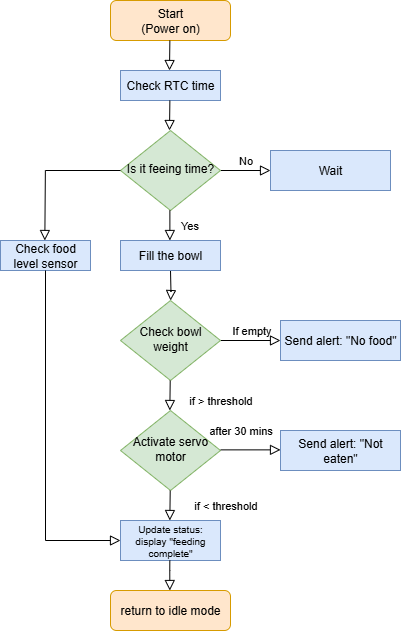

The diagram above was exported from draw.io. Its source (the exported page's mxGraphModel, read from the mxfile embedded in the PNG):
<mxGraphModel dx="1379" dy="720" grid="1" gridSize="10" guides="1" tooltips="1" connect="1" arrows="1" fold="1" page="1" pageScale="1" pageWidth="827" pageHeight="1169" math="0" shadow="0">
  <root>
    <mxCell id="WIyWlLk6GJQsqaUBKTNV-0" />
    <mxCell id="WIyWlLk6GJQsqaUBKTNV-1" parent="WIyWlLk6GJQsqaUBKTNV-0" />
    <mxCell id="WIyWlLk6GJQsqaUBKTNV-3" value="Start&lt;div&gt;(Power on)&lt;/div&gt;" style="rounded=1;whiteSpace=wrap;html=1;fontSize=12;glass=0;strokeWidth=1;shadow=0;fillColor=#ffe6cc;strokeColor=#d79b00;" parent="WIyWlLk6GJQsqaUBKTNV-1" vertex="1">
      <mxGeometry x="160" y="10" width="120" height="40" as="geometry" />
    </mxCell>
    <mxCell id="WIyWlLk6GJQsqaUBKTNV-4" value="" style="rounded=0;html=1;jettySize=auto;orthogonalLoop=1;fontSize=11;endArrow=block;endFill=0;endSize=8;strokeWidth=1;shadow=0;labelBackgroundColor=none;edgeStyle=orthogonalEdgeStyle;" parent="WIyWlLk6GJQsqaUBKTNV-1" target="WIyWlLk6GJQsqaUBKTNV-10" edge="1">
      <mxGeometry y="20" relative="1" as="geometry">
        <mxPoint as="offset" />
        <mxPoint x="220" y="280" as="sourcePoint" />
      </mxGeometry>
    </mxCell>
    <mxCell id="WIyWlLk6GJQsqaUBKTNV-5" value="No" style="edgeStyle=orthogonalEdgeStyle;rounded=0;html=1;jettySize=auto;orthogonalLoop=1;fontSize=11;endArrow=block;endFill=0;endSize=8;strokeWidth=1;shadow=0;labelBackgroundColor=none;" parent="WIyWlLk6GJQsqaUBKTNV-1" source="WIyWlLk6GJQsqaUBKTNV-6" target="WIyWlLk6GJQsqaUBKTNV-7" edge="1">
      <mxGeometry y="10" relative="1" as="geometry">
        <mxPoint as="offset" />
      </mxGeometry>
    </mxCell>
    <mxCell id="WIyWlLk6GJQsqaUBKTNV-6" value="Is it feeing time?" style="rhombus;whiteSpace=wrap;html=1;shadow=0;fontFamily=Helvetica;fontSize=12;align=center;strokeWidth=1;spacing=6;spacingTop=-4;fillColor=#d5e8d4;strokeColor=#82b366;" parent="WIyWlLk6GJQsqaUBKTNV-1" vertex="1">
      <mxGeometry x="170" y="140" width="100" height="80" as="geometry" />
    </mxCell>
    <mxCell id="WIyWlLk6GJQsqaUBKTNV-7" value="Wait" style="rounded=0;whiteSpace=wrap;html=1;fontSize=12;glass=0;strokeWidth=1;shadow=0;fillColor=#dae8fc;strokeColor=#6c8ebf;" parent="WIyWlLk6GJQsqaUBKTNV-1" vertex="1">
      <mxGeometry x="320" y="160" width="120" height="40" as="geometry" />
    </mxCell>
    <mxCell id="WIyWlLk6GJQsqaUBKTNV-9" value="If empty" style="edgeStyle=orthogonalEdgeStyle;rounded=0;html=1;jettySize=auto;orthogonalLoop=1;fontSize=11;endArrow=block;endFill=0;endSize=8;strokeWidth=1;shadow=0;labelBackgroundColor=none;" parent="WIyWlLk6GJQsqaUBKTNV-1" source="WIyWlLk6GJQsqaUBKTNV-10" target="WIyWlLk6GJQsqaUBKTNV-12" edge="1">
      <mxGeometry y="10" relative="1" as="geometry">
        <mxPoint as="offset" />
      </mxGeometry>
    </mxCell>
    <mxCell id="WIyWlLk6GJQsqaUBKTNV-10" value="Check bowl weight" style="rhombus;whiteSpace=wrap;html=1;shadow=0;fontFamily=Helvetica;fontSize=12;align=center;strokeWidth=1;spacing=6;spacingTop=-4;fillColor=#d5e8d4;strokeColor=#82b366;" parent="WIyWlLk6GJQsqaUBKTNV-1" vertex="1">
      <mxGeometry x="170" y="310" width="100" height="80" as="geometry" />
    </mxCell>
    <mxCell id="WIyWlLk6GJQsqaUBKTNV-11" value="return to idle mode" style="rounded=1;whiteSpace=wrap;html=1;fontSize=12;glass=0;strokeWidth=1;shadow=0;fillColor=#ffe6cc;strokeColor=#d79b00;" parent="WIyWlLk6GJQsqaUBKTNV-1" vertex="1">
      <mxGeometry x="160" y="600" width="120" height="40" as="geometry" />
    </mxCell>
    <mxCell id="WIyWlLk6GJQsqaUBKTNV-12" value="Send alert: &quot;No food&quot;" style="rounded=0;whiteSpace=wrap;html=1;fontSize=12;glass=0;strokeWidth=1;shadow=0;fillColor=#dae8fc;strokeColor=#6c8ebf;" parent="WIyWlLk6GJQsqaUBKTNV-1" vertex="1">
      <mxGeometry x="330" y="330" width="120" height="40" as="geometry" />
    </mxCell>
    <mxCell id="AK2XcOK89nEyr6w_FAHM-1" value="Check RTC time" style="rounded=0;whiteSpace=wrap;html=1;fillColor=#dae8fc;strokeColor=#6c8ebf;" vertex="1" parent="WIyWlLk6GJQsqaUBKTNV-1">
      <mxGeometry x="170" y="80" width="100" height="30" as="geometry" />
    </mxCell>
    <mxCell id="AK2XcOK89nEyr6w_FAHM-2" value="Activate servo motor" style="rhombus;whiteSpace=wrap;html=1;shadow=0;fontFamily=Helvetica;fontSize=12;align=center;strokeWidth=1;spacing=6;spacingTop=-4;fillColor=#d5e8d4;strokeColor=#82b366;" vertex="1" parent="WIyWlLk6GJQsqaUBKTNV-1">
      <mxGeometry x="170" y="420" width="100" height="80" as="geometry" />
    </mxCell>
    <mxCell id="AK2XcOK89nEyr6w_FAHM-3" value="after 30 mins" style="edgeStyle=orthogonalEdgeStyle;rounded=0;html=1;jettySize=auto;orthogonalLoop=1;fontSize=11;endArrow=block;endFill=0;endSize=8;strokeWidth=1;shadow=0;labelBackgroundColor=none;" edge="1" parent="WIyWlLk6GJQsqaUBKTNV-1">
      <mxGeometry x="-0.3333" y="19" relative="1" as="geometry">
        <mxPoint as="offset" />
        <mxPoint x="270" y="459.37" as="sourcePoint" />
        <mxPoint x="330" y="459.37" as="targetPoint" />
      </mxGeometry>
    </mxCell>
    <mxCell id="AK2XcOK89nEyr6w_FAHM-4" value="Send alert: &quot;Not eaten&quot;" style="rounded=0;whiteSpace=wrap;html=1;fontSize=12;glass=0;strokeWidth=1;shadow=0;fillColor=#dae8fc;strokeColor=#6c8ebf;" vertex="1" parent="WIyWlLk6GJQsqaUBKTNV-1">
      <mxGeometry x="330" y="440" width="120" height="40" as="geometry" />
    </mxCell>
    <mxCell id="AK2XcOK89nEyr6w_FAHM-5" value="" style="rounded=0;html=1;jettySize=auto;orthogonalLoop=1;fontSize=11;endArrow=block;endFill=0;endSize=8;strokeWidth=1;shadow=0;labelBackgroundColor=none;edgeStyle=orthogonalEdgeStyle;" edge="1" parent="WIyWlLk6GJQsqaUBKTNV-1">
      <mxGeometry y="20" relative="1" as="geometry">
        <mxPoint as="offset" />
        <mxPoint x="219.38" y="110" as="sourcePoint" />
        <mxPoint x="219" y="140" as="targetPoint" />
      </mxGeometry>
    </mxCell>
    <mxCell id="AK2XcOK89nEyr6w_FAHM-10" value="" style="rounded=0;html=1;jettySize=auto;orthogonalLoop=1;fontSize=11;endArrow=block;endFill=0;endSize=8;strokeWidth=1;shadow=0;labelBackgroundColor=none;edgeStyle=orthogonalEdgeStyle;" edge="1" parent="WIyWlLk6GJQsqaUBKTNV-1">
      <mxGeometry y="20" relative="1" as="geometry">
        <mxPoint as="offset" />
        <mxPoint x="219.37" y="50" as="sourcePoint" />
        <mxPoint x="219" y="80" as="targetPoint" />
      </mxGeometry>
    </mxCell>
    <mxCell id="AK2XcOK89nEyr6w_FAHM-14" value="Fill the bowl" style="rounded=0;whiteSpace=wrap;html=1;fillColor=#dae8fc;strokeColor=#6c8ebf;" vertex="1" parent="WIyWlLk6GJQsqaUBKTNV-1">
      <mxGeometry x="170" y="250" width="100" height="30" as="geometry" />
    </mxCell>
    <mxCell id="AK2XcOK89nEyr6w_FAHM-15" value="Yes" style="rounded=0;html=1;jettySize=auto;orthogonalLoop=1;fontSize=11;endArrow=block;endFill=0;endSize=8;strokeWidth=1;shadow=0;labelBackgroundColor=none;edgeStyle=orthogonalEdgeStyle;" edge="1" parent="WIyWlLk6GJQsqaUBKTNV-1">
      <mxGeometry y="20" relative="1" as="geometry">
        <mxPoint as="offset" />
        <mxPoint x="219.38" y="220" as="sourcePoint" />
        <mxPoint x="219.38" y="250" as="targetPoint" />
      </mxGeometry>
    </mxCell>
    <mxCell id="AK2XcOK89nEyr6w_FAHM-17" value="Update status: display &quot;feeding complete&quot;" style="rounded=0;whiteSpace=wrap;html=1;fontSize=10;fillColor=#dae8fc;strokeColor=#6c8ebf;" vertex="1" parent="WIyWlLk6GJQsqaUBKTNV-1">
      <mxGeometry x="170" y="530" width="100" height="40" as="geometry" />
    </mxCell>
    <mxCell id="AK2XcOK89nEyr6w_FAHM-19" value="" style="rounded=0;html=1;jettySize=auto;orthogonalLoop=1;fontSize=11;endArrow=block;endFill=0;endSize=8;strokeWidth=1;shadow=0;labelBackgroundColor=none;edgeStyle=orthogonalEdgeStyle;" edge="1" parent="WIyWlLk6GJQsqaUBKTNV-1">
      <mxGeometry x="1" y="103" relative="1" as="geometry">
        <mxPoint x="-52" y="88" as="offset" />
        <mxPoint x="219.70999999999998" y="500" as="sourcePoint" />
        <mxPoint x="219.32999999999998" y="530" as="targetPoint" />
      </mxGeometry>
    </mxCell>
    <mxCell id="AK2XcOK89nEyr6w_FAHM-23" value="if &amp;gt; threshold" style="rounded=0;html=1;jettySize=auto;orthogonalLoop=1;fontSize=11;endArrow=block;endFill=0;endSize=8;strokeWidth=1;shadow=0;labelBackgroundColor=none;edgeStyle=orthogonalEdgeStyle;" edge="1" parent="WIyWlLk6GJQsqaUBKTNV-1">
      <mxGeometry x="0.2907" y="51" relative="1" as="geometry">
        <mxPoint y="-1" as="offset" />
        <mxPoint x="219.70999999999998" y="390" as="sourcePoint" />
        <mxPoint x="219.32999999999998" y="420" as="targetPoint" />
      </mxGeometry>
    </mxCell>
    <mxCell id="AK2XcOK89nEyr6w_FAHM-24" value="if &amp;lt; threshold" style="text;html=1;align=center;verticalAlign=middle;resizable=0;points=[];autosize=1;strokeColor=none;fillColor=none;fontSize=11;" vertex="1" parent="WIyWlLk6GJQsqaUBKTNV-1">
      <mxGeometry x="230" y="500" width="90" height="30" as="geometry" />
    </mxCell>
    <mxCell id="AK2XcOK89nEyr6w_FAHM-25" value="Check food level sensor" style="rounded=0;whiteSpace=wrap;html=1;fillColor=#dae8fc;strokeColor=#6c8ebf;" vertex="1" parent="WIyWlLk6GJQsqaUBKTNV-1">
      <mxGeometry x="50" y="250" width="90" height="30" as="geometry" />
    </mxCell>
    <mxCell id="AK2XcOK89nEyr6w_FAHM-26" value="" style="rounded=0;html=1;jettySize=auto;orthogonalLoop=1;fontSize=11;endArrow=block;endFill=0;endSize=8;strokeWidth=1;shadow=0;labelBackgroundColor=none;edgeStyle=orthogonalEdgeStyle;exitX=0;exitY=0.5;exitDx=0;exitDy=0;" edge="1" parent="WIyWlLk6GJQsqaUBKTNV-1" source="WIyWlLk6GJQsqaUBKTNV-6">
      <mxGeometry y="20" relative="1" as="geometry">
        <mxPoint as="offset" />
        <mxPoint x="94.33" y="220" as="sourcePoint" />
        <mxPoint x="94.33" y="250" as="targetPoint" />
      </mxGeometry>
    </mxCell>
    <mxCell id="AK2XcOK89nEyr6w_FAHM-27" value="" style="rounded=0;html=1;jettySize=auto;orthogonalLoop=1;fontSize=11;endArrow=block;endFill=0;endSize=8;strokeWidth=1;shadow=0;labelBackgroundColor=none;edgeStyle=orthogonalEdgeStyle;exitX=0.5;exitY=1;exitDx=0;exitDy=0;entryX=0;entryY=0.5;entryDx=0;entryDy=0;" edge="1" parent="WIyWlLk6GJQsqaUBKTNV-1" source="AK2XcOK89nEyr6w_FAHM-25" target="AK2XcOK89nEyr6w_FAHM-17">
      <mxGeometry y="20" relative="1" as="geometry">
        <mxPoint as="offset" />
        <mxPoint x="145.67000000000002" y="350" as="sourcePoint" />
        <mxPoint x="70" y="420" as="targetPoint" />
      </mxGeometry>
    </mxCell>
    <mxCell id="AK2XcOK89nEyr6w_FAHM-31" value="" style="rounded=0;html=1;jettySize=auto;orthogonalLoop=1;fontSize=11;endArrow=block;endFill=0;endSize=8;strokeWidth=1;shadow=0;labelBackgroundColor=none;edgeStyle=orthogonalEdgeStyle;" edge="1" parent="WIyWlLk6GJQsqaUBKTNV-1">
      <mxGeometry y="20" relative="1" as="geometry">
        <mxPoint as="offset" />
        <mxPoint x="219.32999999999998" y="570" as="sourcePoint" />
        <mxPoint x="219.32999999999998" y="600" as="targetPoint" />
        <Array as="points">
          <mxPoint x="219" y="580" />
          <mxPoint x="219" y="580" />
        </Array>
      </mxGeometry>
    </mxCell>
  </root>
</mxGraphModel>